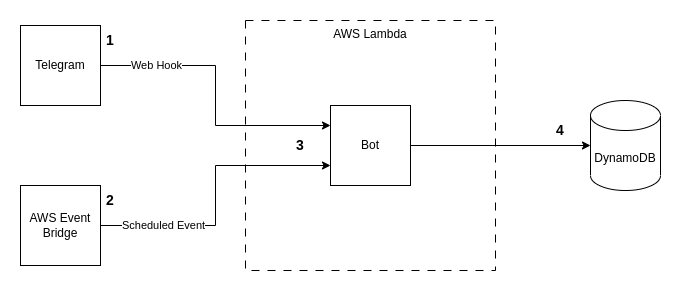

The diagram above was exported from draw.io. Its source (the exported page's mxGraphModel, read from the mxfile embedded in the PNG):
<mxGraphModel dx="683" dy="388" grid="1" gridSize="10" guides="1" tooltips="1" connect="1" arrows="1" fold="1" page="1" pageScale="1" pageWidth="827" pageHeight="1169" math="0" shadow="0">
  <root>
    <mxCell id="0" />
    <mxCell id="1" parent="0" />
    <mxCell id="LMFIKeJ7U1weOzSeHmu2-3" value="Web Hook" style="rounded=0;orthogonalLoop=1;jettySize=auto;html=1;entryX=0;entryY=0.25;entryDx=0;entryDy=0;edgeStyle=orthogonalEdgeStyle;" edge="1" parent="1" source="LMFIKeJ7U1weOzSeHmu2-2" target="LMFIKeJ7U1weOzSeHmu2-4">
      <mxGeometry x="-0.6129" relative="1" as="geometry">
        <mxPoint x="330" y="250" as="targetPoint" />
        <mxPoint as="offset" />
      </mxGeometry>
    </mxCell>
    <mxCell id="LMFIKeJ7U1weOzSeHmu2-2" value="Telegram" style="whiteSpace=wrap;html=1;aspect=fixed;" vertex="1" parent="1">
      <mxGeometry x="90" y="130" width="80" height="80" as="geometry" />
    </mxCell>
    <mxCell id="LMFIKeJ7U1weOzSeHmu2-13" style="edgeStyle=orthogonalEdgeStyle;rounded=0;orthogonalLoop=1;jettySize=auto;html=1;" edge="1" parent="1" source="LMFIKeJ7U1weOzSeHmu2-4" target="LMFIKeJ7U1weOzSeHmu2-12">
      <mxGeometry relative="1" as="geometry" />
    </mxCell>
    <mxCell id="LMFIKeJ7U1weOzSeHmu2-4" value="Bot" style="whiteSpace=wrap;html=1;aspect=fixed;" vertex="1" parent="1">
      <mxGeometry x="400" y="210" width="80" height="80" as="geometry" />
    </mxCell>
    <mxCell id="LMFIKeJ7U1weOzSeHmu2-5" value="AWS Lambda" style="whiteSpace=wrap;html=1;aspect=fixed;fillColor=none;align=center;verticalAlign=top;dashed=1;dashPattern=8 8;" vertex="1" parent="1">
      <mxGeometry x="315" y="125" width="250" height="250" as="geometry" />
    </mxCell>
    <mxCell id="LMFIKeJ7U1weOzSeHmu2-7" style="edgeStyle=orthogonalEdgeStyle;rounded=0;orthogonalLoop=1;jettySize=auto;html=1;entryX=0;entryY=0.75;entryDx=0;entryDy=0;" edge="1" parent="1" source="LMFIKeJ7U1weOzSeHmu2-6" target="LMFIKeJ7U1weOzSeHmu2-4">
      <mxGeometry relative="1" as="geometry" />
    </mxCell>
    <mxCell id="LMFIKeJ7U1weOzSeHmu2-8" value="Scheduled Event" style="edgeLabel;html=1;align=center;verticalAlign=middle;resizable=0;points=[];" vertex="1" connectable="0" parent="LMFIKeJ7U1weOzSeHmu2-7">
      <mxGeometry x="-0.6387" y="2" relative="1" as="geometry">
        <mxPoint x="10" y="2" as="offset" />
      </mxGeometry>
    </mxCell>
    <mxCell id="LMFIKeJ7U1weOzSeHmu2-6" value="AWS Event Bridge" style="whiteSpace=wrap;html=1;aspect=fixed;" vertex="1" parent="1">
      <mxGeometry x="90" y="290" width="80" height="80" as="geometry" />
    </mxCell>
    <mxCell id="LMFIKeJ7U1weOzSeHmu2-9" value="&lt;b&gt;&lt;font style=&quot;font-size: 14px;&quot;&gt;1&lt;/font&gt;&lt;/b&gt;" style="text;html=1;strokeColor=none;fillColor=none;align=center;verticalAlign=middle;whiteSpace=wrap;rounded=0;" vertex="1" parent="1">
      <mxGeometry x="150" y="130" width="60" height="30" as="geometry" />
    </mxCell>
    <mxCell id="LMFIKeJ7U1weOzSeHmu2-10" value="&lt;b&gt;&lt;font style=&quot;font-size: 14px;&quot;&gt;2&lt;/font&gt;&lt;/b&gt;" style="text;html=1;strokeColor=none;fillColor=none;align=center;verticalAlign=middle;whiteSpace=wrap;rounded=0;" vertex="1" parent="1">
      <mxGeometry x="150" y="290" width="60" height="30" as="geometry" />
    </mxCell>
    <mxCell id="LMFIKeJ7U1weOzSeHmu2-11" value="&lt;b&gt;&lt;font style=&quot;font-size: 14px;&quot;&gt;3&lt;/font&gt;&lt;/b&gt;" style="text;html=1;strokeColor=none;fillColor=none;align=center;verticalAlign=middle;whiteSpace=wrap;rounded=0;" vertex="1" parent="1">
      <mxGeometry x="340" y="235" width="60" height="30" as="geometry" />
    </mxCell>
    <mxCell id="LMFIKeJ7U1weOzSeHmu2-12" value="DynamoDB" style="shape=cylinder3;whiteSpace=wrap;html=1;boundedLbl=1;backgroundOutline=1;size=15;" vertex="1" parent="1">
      <mxGeometry x="660" y="205" width="70" height="90" as="geometry" />
    </mxCell>
    <mxCell id="LMFIKeJ7U1weOzSeHmu2-14" value="&lt;b&gt;&lt;font style=&quot;font-size: 14px;&quot;&gt;4&lt;/font&gt;&lt;/b&gt;" style="text;html=1;strokeColor=none;fillColor=none;align=center;verticalAlign=middle;whiteSpace=wrap;rounded=0;" vertex="1" parent="1">
      <mxGeometry x="600" y="220" width="60" height="30" as="geometry" />
    </mxCell>
  </root>
</mxGraphModel>